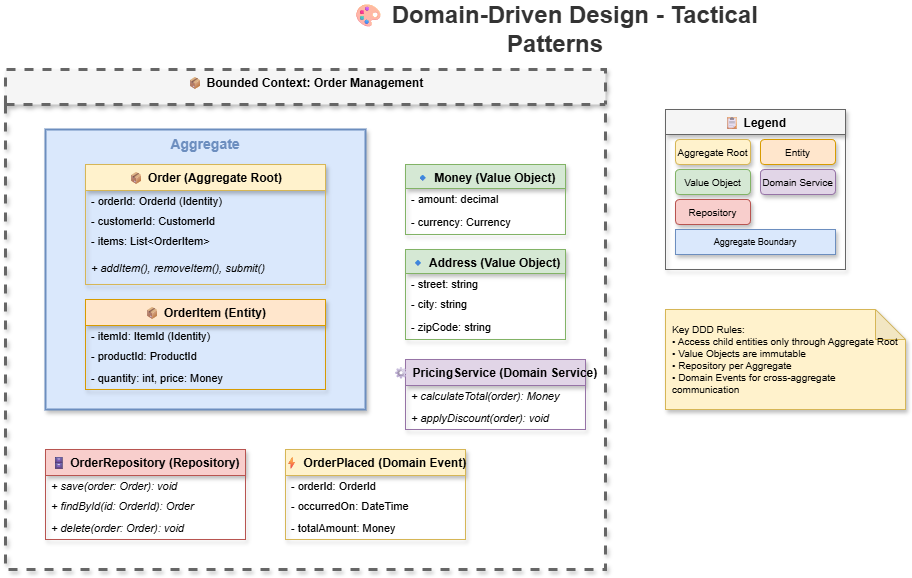

The diagram above was exported from draw.io. Its source (the exported page's mxGraphModel, read from the mxfile embedded in the PNG):
<mxGraphModel dx="1136" dy="466" grid="1" gridSize="10" guides="1" tooltips="1" connect="1" arrows="1" fold="1" page="1" pageScale="1" pageWidth="1400" pageHeight="900" math="0" shadow="0">
  <root>
    <mxCell id="0" />
    <mxCell id="1" parent="0" />
    <mxCell id="title" value="🎨 Domain-Driven Design - Tactical Patterns" style="text;html=1;strokeColor=none;fillColor=none;align=center;verticalAlign=middle;whiteSpace=wrap;rounded=0;fontSize=24;fontStyle=1;fontColor=#333333;" parent="1" vertex="1">
      <mxGeometry x="400" y="20" width="500" height="40" as="geometry" />
    </mxCell>
    <mxCell id="bounded-context" value="📦 Bounded Context: Order Management" style="swimlane;fontStyle=1;align=center;verticalAlign=top;childLayout=stackLayout;horizontal=1;startSize=35;horizontalStack=0;resizeParent=1;resizeParentMax=0;resizeLast=0;collapsible=0;marginBottom=0;fillColor=#f5f5f5;strokeColor=#666666;strokeWidth=3;dashed=1;shadow=1;rounded=0" parent="1" vertex="1">
      <mxGeometry x="100" y="80" width="600" height="500" as="geometry" />
    </mxCell>
    <mxCell id="aggregate-box" value="" style="rounded=0;whiteSpace=wrap;html=1;fillColor=#dae8fc;strokeColor=#6c8ebf;strokeWidth=2;shadow=1;" parent="1" vertex="1">
      <mxGeometry x="140" y="140" width="320" height="280" as="geometry" />
    </mxCell>
    <mxCell id="aggregate-label" value="Aggregate" style="text;html=1;strokeColor=none;fillColor=none;align=center;verticalAlign=middle;whiteSpace=wrap;rounded=0;fontSize=14;fontStyle=1;fontColor=#6c8ebf;" parent="1" vertex="1">
      <mxGeometry x="250" y="145" width="100" height="20" as="geometry" />
    </mxCell>
    <mxCell id="order-entity" value="📦 Order (Aggregate Root)" style="swimlane;fontStyle=1;align=center;verticalAlign=top;childLayout=stackLayout;horizontal=1;startSize=26;horizontalStack=0;resizeParent=1;resizeParentMax=0;resizeLast=0;collapsible=0;marginBottom=0;fillColor=#fff2cc;strokeColor=#d6b656;shadow=1;rounded=0" parent="1" vertex="1">
      <mxGeometry x="180" y="175" width="240" height="120" as="geometry" />
    </mxCell>
    <mxCell id="order-id" value="- orderId: OrderId (Identity)" style="text;strokeColor=none;fillColor=none;align=left;verticalAlign=middle;spacingLeft=4;spacingRight=4;overflow=hidden;rotatable=0;points=[[0,0.5],[1,0.5]];portConstraint=eastwest;fontSize=11;" parent="order-entity" vertex="1">
      <mxGeometry y="26" width="240" height="20" as="geometry" />
    </mxCell>
    <mxCell id="order-customer" value="- customerId: CustomerId" style="text;strokeColor=none;fillColor=none;align=left;verticalAlign=middle;spacingLeft=4;spacingRight=4;overflow=hidden;rotatable=0;points=[[0,0.5],[1,0.5]];portConstraint=eastwest;fontSize=11;" parent="order-entity" vertex="1">
      <mxGeometry y="46" width="240" height="20" as="geometry" />
    </mxCell>
    <mxCell id="order-items" value="- items: List&lt;OrderItem&gt;" style="text;strokeColor=none;fillColor=none;align=left;verticalAlign=middle;spacingLeft=4;spacingRight=4;overflow=hidden;rotatable=0;points=[[0,0.5],[1,0.5]];portConstraint=eastwest;fontSize=11;" parent="order-entity" vertex="1">
      <mxGeometry y="66" width="240" height="20" as="geometry" />
    </mxCell>
    <mxCell id="order-methods" value="+ addItem(), removeItem(), submit()" style="text;strokeColor=none;fillColor=none;align=left;verticalAlign=middle;spacingLeft=4;spacingRight=4;overflow=hidden;rotatable=0;points=[[0,0.5],[1,0.5]];portConstraint=eastwest;fontSize=11;fontStyle=2;" parent="order-entity" vertex="1">
      <mxGeometry y="86" width="240" height="34" as="geometry" />
    </mxCell>
    <mxCell id="orderitem-entity" value="📦 OrderItem (Entity)" style="swimlane;fontStyle=1;align=center;verticalAlign=top;childLayout=stackLayout;horizontal=1;startSize=26;horizontalStack=0;resizeParent=1;resizeParentMax=0;resizeLast=0;collapsible=0;marginBottom=0;fillColor=#ffe6cc;strokeColor=#d79b00;shadow=1;rounded=0" parent="1" vertex="1">
      <mxGeometry x="180" y="310" width="240" height="90" as="geometry" />
    </mxCell>
    <mxCell id="item-id" value="- itemId: ItemId (Identity)" style="text;strokeColor=none;fillColor=none;align=left;verticalAlign=middle;spacingLeft=4;spacingRight=4;overflow=hidden;rotatable=0;points=[[0,0.5],[1,0.5]];portConstraint=eastwest;fontSize=11;" parent="orderitem-entity" vertex="1">
      <mxGeometry y="26" width="240" height="20" as="geometry" />
    </mxCell>
    <mxCell id="item-product" value="- productId: ProductId" style="text;strokeColor=none;fillColor=none;align=left;verticalAlign=middle;spacingLeft=4;spacingRight=4;overflow=hidden;rotatable=0;points=[[0,0.5],[1,0.5]];portConstraint=eastwest;fontSize=11;" parent="orderitem-entity" vertex="1">
      <mxGeometry y="46" width="240" height="20" as="geometry" />
    </mxCell>
    <mxCell id="item-qty" value="- quantity: int, price: Money" style="text;strokeColor=none;fillColor=none;align=left;verticalAlign=middle;spacingLeft=4;spacingRight=4;overflow=hidden;rotatable=0;points=[[0,0.5],[1,0.5]];portConstraint=eastwest;fontSize=11;" parent="orderitem-entity" vertex="1">
      <mxGeometry y="66" width="240" height="24" as="geometry" />
    </mxCell>
    <mxCell id="money-vo" value="🔹 Money (Value Object)" style="swimlane;fontStyle=1;align=center;verticalAlign=top;childLayout=stackLayout;horizontal=1;startSize=24;horizontalStack=0;resizeParent=1;resizeParentMax=0;resizeLast=0;collapsible=0;marginBottom=0;fillColor=#d5e8d4;strokeColor=#82b366;shadow=1;rounded=0" parent="1" vertex="1">
      <mxGeometry x="500" y="175" width="160" height="70" as="geometry" />
    </mxCell>
    <mxCell id="money-amount" value="- amount: decimal" style="text;strokeColor=none;fillColor=none;align=left;verticalAlign=middle;spacingLeft=4;spacingRight=4;overflow=hidden;rotatable=0;points=[[0,0.5],[1,0.5]];portConstraint=eastwest;fontSize=11;" parent="money-vo" vertex="1">
      <mxGeometry y="24" width="160" height="20" as="geometry" />
    </mxCell>
    <mxCell id="money-currency" value="- currency: Currency" style="text;strokeColor=none;fillColor=none;align=left;verticalAlign=middle;spacingLeft=4;spacingRight=4;overflow=hidden;rotatable=0;points=[[0,0.5],[1,0.5]];portConstraint=eastwest;fontSize=11;" parent="money-vo" vertex="1">
      <mxGeometry y="44" width="160" height="26" as="geometry" />
    </mxCell>
    <mxCell id="address-vo" value="🔹 Address (Value Object)" style="swimlane;fontStyle=1;align=center;verticalAlign=top;childLayout=stackLayout;horizontal=1;startSize=24;horizontalStack=0;resizeParent=1;resizeParentMax=0;resizeLast=0;collapsible=0;marginBottom=0;fillColor=#d5e8d4;strokeColor=#82b366;shadow=1;rounded=0" parent="1" vertex="1">
      <mxGeometry x="500" y="260" width="160" height="90" as="geometry" />
    </mxCell>
    <mxCell id="address-street" value="- street: string" style="text;strokeColor=none;fillColor=none;align=left;verticalAlign=middle;spacingLeft=4;spacingRight=4;overflow=hidden;rotatable=0;points=[[0,0.5],[1,0.5]];portConstraint=eastwest;fontSize=11;" parent="address-vo" vertex="1">
      <mxGeometry y="24" width="160" height="20" as="geometry" />
    </mxCell>
    <mxCell id="address-city" value="- city: string" style="text;strokeColor=none;fillColor=none;align=left;verticalAlign=middle;spacingLeft=4;spacingRight=4;overflow=hidden;rotatable=0;points=[[0,0.5],[1,0.5]];portConstraint=eastwest;fontSize=11;" parent="address-vo" vertex="1">
      <mxGeometry y="44" width="160" height="20" as="geometry" />
    </mxCell>
    <mxCell id="address-zip" value="- zipCode: string" style="text;strokeColor=none;fillColor=none;align=left;verticalAlign=middle;spacingLeft=4;spacingRight=4;overflow=hidden;rotatable=0;points=[[0,0.5],[1,0.5]];portConstraint=eastwest;fontSize=11;" parent="address-vo" vertex="1">
      <mxGeometry y="64" width="160" height="26" as="geometry" />
    </mxCell>
    <mxCell id="domain-service" value="⚙ PricingService (Domain Service)" style="swimlane;fontStyle=1;align=center;verticalAlign=top;childLayout=stackLayout;horizontal=1;startSize=26;horizontalStack=0;resizeParent=1;resizeParentMax=0;resizeLast=0;collapsible=0;marginBottom=0;fillColor=#e1d5e7;strokeColor=#9673a6;shadow=1;rounded=0" parent="1" vertex="1">
      <mxGeometry x="500" y="370" width="180" height="70" as="geometry" />
    </mxCell>
    <mxCell id="service-method" value="+ calculateTotal(order): Money" style="text;strokeColor=none;fillColor=none;align=left;verticalAlign=middle;spacingLeft=4;spacingRight=4;overflow=hidden;rotatable=0;points=[[0,0.5],[1,0.5]];portConstraint=eastwest;fontSize=11;fontStyle=2;" parent="domain-service" vertex="1">
      <mxGeometry y="26" width="180" height="20" as="geometry" />
    </mxCell>
    <mxCell id="service-method2" value="+ applyDiscount(order): void" style="text;strokeColor=none;fillColor=none;align=left;verticalAlign=middle;spacingLeft=4;spacingRight=4;overflow=hidden;rotatable=0;points=[[0,0.5],[1,0.5]];portConstraint=eastwest;fontSize=11;fontStyle=2;" parent="domain-service" vertex="1">
      <mxGeometry y="46" width="180" height="24" as="geometry" />
    </mxCell>
    <mxCell id="repository" value="🗄 OrderRepository (Repository)" style="swimlane;fontStyle=1;align=center;verticalAlign=top;childLayout=stackLayout;horizontal=1;startSize=26;horizontalStack=0;resizeParent=1;resizeParentMax=0;resizeLast=0;collapsible=0;marginBottom=0;fillColor=#f8cecc;strokeColor=#b85450;shadow=1;rounded=0" parent="1" vertex="1">
      <mxGeometry x="140" y="460" width="200" height="90" as="geometry" />
    </mxCell>
    <mxCell id="repo-save" value="+ save(order: Order): void" style="text;strokeColor=none;fillColor=none;align=left;verticalAlign=middle;spacingLeft=4;spacingRight=4;overflow=hidden;rotatable=0;points=[[0,0.5],[1,0.5]];portConstraint=eastwest;fontSize=11;fontStyle=2;" parent="repository" vertex="1">
      <mxGeometry y="26" width="200" height="20" as="geometry" />
    </mxCell>
    <mxCell id="repo-find" value="+ findById(id: OrderId): Order" style="text;strokeColor=none;fillColor=none;align=left;verticalAlign=middle;spacingLeft=4;spacingRight=4;overflow=hidden;rotatable=0;points=[[0,0.5],[1,0.5]];portConstraint=eastwest;fontSize=11;fontStyle=2;" parent="repository" vertex="1">
      <mxGeometry y="46" width="200" height="20" as="geometry" />
    </mxCell>
    <mxCell id="repo-delete" value="+ delete(order: Order): void" style="text;strokeColor=none;fillColor=none;align=left;verticalAlign=middle;spacingLeft=4;spacingRight=4;overflow=hidden;rotatable=0;points=[[0,0.5],[1,0.5]];portConstraint=eastwest;fontSize=11;fontStyle=2;" parent="repository" vertex="1">
      <mxGeometry y="66" width="200" height="24" as="geometry" />
    </mxCell>
    <mxCell id="domain-event" value="⚡ OrderPlaced (Domain Event)" style="swimlane;fontStyle=1;align=center;verticalAlign=top;childLayout=stackLayout;horizontal=1;startSize=26;horizontalStack=0;resizeParent=1;resizeParentMax=0;resizeLast=0;collapsible=0;marginBottom=0;fillColor=#fff2cc;strokeColor=#d6b656;shadow=1;rounded=0" parent="1" vertex="1">
      <mxGeometry x="380" y="460" width="180" height="90" as="geometry" />
    </mxCell>
    <mxCell id="event-id" value="- orderId: OrderId" style="text;strokeColor=none;fillColor=none;align=left;verticalAlign=middle;spacingLeft=4;spacingRight=4;overflow=hidden;rotatable=0;points=[[0,0.5],[1,0.5]];portConstraint=eastwest;fontSize=11;" parent="domain-event" vertex="1">
      <mxGeometry y="26" width="180" height="20" as="geometry" />
    </mxCell>
    <mxCell id="event-time" value="- occurredOn: DateTime" style="text;strokeColor=none;fillColor=none;align=left;verticalAlign=middle;spacingLeft=4;spacingRight=4;overflow=hidden;rotatable=0;points=[[0,0.5],[1,0.5]];portConstraint=eastwest;fontSize=11;" parent="domain-event" vertex="1">
      <mxGeometry y="46" width="180" height="20" as="geometry" />
    </mxCell>
    <mxCell id="event-total" value="- totalAmount: Money" style="text;strokeColor=none;fillColor=none;align=left;verticalAlign=middle;spacingLeft=4;spacingRight=4;overflow=hidden;rotatable=0;points=[[0,0.5],[1,0.5]];portConstraint=eastwest;fontSize=11;" parent="domain-event" vertex="1">
      <mxGeometry y="66" width="180" height="24" as="geometry" />
    </mxCell>
    <mxCell id="legend" value="📋 Legend" style="swimlane;fontStyle=1;align=center;verticalAlign=top;childLayout=stackLayout;horizontal=1;startSize=25;horizontalStack=0;resizeParent=1;resizeParentMax=0;resizeLast=0;collapsible=0;marginBottom=0;fillColor=#f5f5f5;strokeColor=#666666;shadow=1;rounded=0" parent="1" vertex="1">
      <mxGeometry x="760" y="120" width="180" height="160" as="geometry" />
    </mxCell>
    <mxCell id="legend1" value="Aggregate Root" style="rounded=1;whiteSpace=wrap;html=1;fillColor=#fff2cc;strokeColor=#d6b656;fontSize=10;shadow=1;" parent="legend" vertex="1">
      <mxGeometry x="10" y="30" width="75" height="25" as="geometry" />
    </mxCell>
    <mxCell id="legend2" value="Entity" style="rounded=1;whiteSpace=wrap;html=1;fillColor=#ffe6cc;strokeColor=#d79b00;fontSize=10;shadow=1;" parent="legend" vertex="1">
      <mxGeometry x="95" y="30" width="75" height="25" as="geometry" />
    </mxCell>
    <mxCell id="legend3" value="Value Object" style="rounded=1;whiteSpace=wrap;html=1;fillColor=#d5e8d4;strokeColor=#82b366;fontSize=10;shadow=1;" parent="legend" vertex="1">
      <mxGeometry x="10" y="60" width="75" height="25" as="geometry" />
    </mxCell>
    <mxCell id="legend4" value="Domain Service" style="rounded=1;whiteSpace=wrap;html=1;fillColor=#e1d5e7;strokeColor=#9673a6;fontSize=10;shadow=1;" parent="legend" vertex="1">
      <mxGeometry x="95" y="60" width="75" height="25" as="geometry" />
    </mxCell>
    <mxCell id="legend5" value="Repository" style="rounded=1;whiteSpace=wrap;html=1;fillColor=#f8cecc;strokeColor=#b85450;fontSize=10;shadow=1;" parent="legend" vertex="1">
      <mxGeometry x="10" y="90" width="75" height="25" as="geometry" />
    </mxCell>
    <mxCell id="legend6" value="Aggregate Boundary" style="rounded=0;whiteSpace=wrap;html=1;fillColor=#dae8fc;strokeColor=#6c8ebf;fontSize=9;shadow=1;" parent="legend" vertex="1">
      <mxGeometry x="10" y="120" width="160" height="25" as="geometry" />
    </mxCell>
    <mxCell id="note1" value="Key DDD Rules:&#10;• Access child entities only through Aggregate Root&#10;• Value Objects are immutable&#10;• Repository per Aggregate&#10;• Domain Events for cross-aggregate communication" style="shape=note;whiteSpace=wrap;html=1;backgroundOutline=1;darkOpacity=0.05;fillColor=#fff2cc;strokeColor=#d6b656;fontSize=10;align=left;spacingLeft=5;shadow=1;" parent="1" vertex="1">
      <mxGeometry x="760" y="320" width="240" height="100" as="geometry" />
    </mxCell>
  </root>
</mxGraphModel>